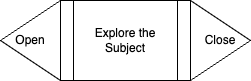

The diagram above was exported from draw.io. Its source (the exported page's mxGraphModel, read from the mxfile embedded in the PNG):
<mxGraphModel dx="483" dy="425" grid="1" gridSize="10" guides="1" tooltips="1" connect="1" arrows="1" fold="1" page="1" pageScale="1" pageWidth="900" pageHeight="1600" math="0" shadow="0">
  <root>
    <mxCell id="0" />
    <mxCell id="1" parent="0" />
    <mxCell id="2" value="Close" style="triangle;whiteSpace=wrap;html=1;" vertex="1" parent="1">
      <mxGeometry x="515" y="40" width="60" height="80" as="geometry" />
    </mxCell>
    <mxCell id="3" value="Open" style="triangle;whiteSpace=wrap;html=1;rotation=0;flipH=1;" vertex="1" parent="1">
      <mxGeometry x="325" y="40" width="60" height="80" as="geometry" />
    </mxCell>
    <mxCell id="4" value="Explore the Subject" style="shape=process;whiteSpace=wrap;html=1;backgroundOutline=1;" vertex="1" parent="1">
      <mxGeometry x="385" y="40" width="130" height="80" as="geometry" />
    </mxCell>
  </root>
</mxGraphModel>